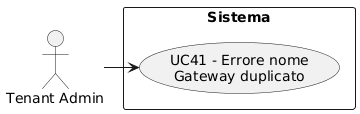

The diagram above was rendered by PlantUML. Its source (embedded in the PNG):
@startuml
skinparam wrapWidth 200
skinparam MaxMessageSize 150
top to bottom direction
skinparam packageStyle rectangle

actor "Tenant Admin" as CA_tenant_adm

rectangle "Sistema" {
    usecase "UC41 - Errore nome Gateway duplicato" as err_nome_gateway_duplicato
}

CA_tenant_adm -right-> err_nome_gateway_duplicato
@enduml